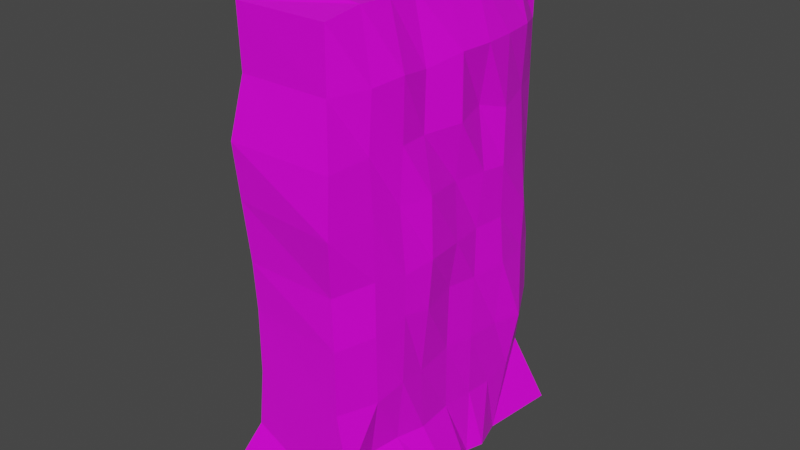 # Source: Wand_demo_1.blend  (saved by Blender 2.80.75; exported with 4.5.12 LTS)
import bpy
from mathutils import Matrix  # noqa: F401  (used for matrix-valued properties, if any)

bpy.ops.wm.read_factory_settings(use_empty=True)
scene = bpy.context.scene
scene.name = 'Scene'

# ---- collections
col_collection = bpy.data.collections.new('Collection'); scene.collection.children.link(col_collection)

# ---- images (referenced by path relative to the original .blend; pixels are not part of the script)
import os
ASSET_DIR = os.environ.get("B2B_ASSET_DIR", "")  # directory of the original .blend (textures are referenced by path, not embedded)
HERE = os.path.dirname(os.path.abspath(__file__))  # packed textures are extracted next to this script under _unpacked/

def load_image(name, relpath, width, height, colorspace="sRGB"):
    """Load a texture the original file referenced (path relative to the .blend, or extracted next to this script)."""
    p = next((c for c in (os.path.join(HERE, relpath), os.path.join(ASSET_DIR, relpath)) if relpath and os.path.exists(c)), "")
    if p:
        img = bpy.data.images.load(p, check_existing=True)
        img.name = name
    else:  # same state as the original file: an image datablock whose file is absent (Cycles renders it pink)
        img = bpy.data.images.new(name, width, height)
        img.source = "FILE"
        img.filepath = "//" + (relpath or name)
    img.colorspace_settings.name = colorspace
    return img
img_untitled = load_image('Untitled', '', 1024, 1024, 'sRGB')

# ---- materials (node trees are filled in below, after node groups)
mat_material = bpy.data.materials.new('Material')
mat_material.alpha_threshold = 0.0
mat_material.use_transparent_shadow = False
mat_material.preview_render_type = 'CLOTH'
mat_material.diffuse_color = (0.1226, 0.1226, 0.1226, 1.0)
mat_material.line_color = (0.0, 0.0, 0.0, 1.0)

# ---- material node trees
mat_material.use_nodes = True; mat_material.node_tree.nodes.clear()
_N = mat_material.node_tree.nodes; _L = mat_material.node_tree.links
n0 = _N.new('ShaderNodeOutputMaterial'); n0.name = 'Material Output'; n0.location = (300, 300)
n1 = _N.new('ShaderNodeBsdfPrincipled'); n1.name = 'Principled BSDF'; n1.location = (10, 300)
n1.distribution = 'GGX'
n1.subsurface_method = 'BURLEY'
n1.inputs[2].default_value = 0.4
n1.inputs[3].default_value = 1.45
n1.inputs[9].default_value = (0.0, 0.0, 0.0)
n1.inputs[13].default_value = 0.5092
n1.inputs[27].default_value = (0.0, 0.0, 0.0, 1.0)
n1.inputs[28].default_value = 1.0
n2 = _N.new('ShaderNodeTexImage'); n2.name = 'Image Texture'; n2.location = (-280, 275)
n2.image = img_untitled
_L.new(n1.outputs[0], n0.inputs[0])
_L.new(n2.outputs[0], n1.inputs[0])
n0.is_active_output = True

# ---- world
world_world = bpy.data.worlds.new('World'); scene.world = world_world
world_world.use_nodes = True; world_world.node_tree.nodes.clear()
_N = world_world.node_tree.nodes; _L = world_world.node_tree.links
n0 = _N.new('ShaderNodeOutputWorld'); n0.name = 'World Output'; n0.location = (300, 300)
n1 = _N.new('ShaderNodeBackground'); n1.name = 'Background'; n1.location = (10, 300)
n1.inputs[0].default_value = (0.05088, 0.05088, 0.05088, 1.0)
_L.new(n1.outputs[0], n0.inputs[0])
n0.is_active_output = True
world_world.color = (0.05088, 0.05088, 0.05088)
world_world.use_sun_shadow = False
world_world.sun_shadow_jitter_overblur = 0.0

# ---- meshes
me_cube = bpy.data.meshes.new('Cube')
me_cube.from_pydata([(1.009, 1.005, 1.002), (1.48, 1.187, -1.113), (1.019, -1.008, 1.004), (2.064, -1.062, -1.027), (-1.023, 1.012, 1.006), (-1.729, 1.208, -1.068), (-1.019, -1.008, 1.004), (-1.739, -1.149, -1.047), (1.0, 1.0, 0.002068), (-1.026, -1.015, -0.0007628), (1.054, -1.038, 0.001531), (-1.0, 1.0, 0.002068), (-1.179, -1.072, 0.4928), (1.0, 1.0, 0.501), (1.184, -1.074, 0.4935), (-1.001, 1.001, 0.501), (-1.0, -1.0, 0.745), (1.0, 1.0, 0.745), (1.005, -1.005, 0.7458), (-1.0, 1.0, 0.745), (-1.74, 0.02476, -1.133), (1.108, -0.005139, 1.033), (-1.203, -0.007258, 1.093), (1.85, 0.05597, -1.11), (1.467, 0.01079, 0.001434), (-1.427, 0.01159, 0.004428), (1.548, -0.00425, 0.5062), (-1.495, -0.01298, 0.5045), (1.507, 0.007525, 0.7748), (-1.584, -0.007978, 0.7757), (-1.831, -0.4097, -1.131), (1.082, -0.5006, 1.023), (1.414, -0.491, -0.0181), (1.401, -0.512, 0.5063), (1.437, -0.5141, 0.767), (-1.174, -0.5081, 1.074), (1.978, -0.3976, -1.1), (-1.682, -0.5346, -0.01179), (-1.647, -0.543, 0.5024), (-1.635, -0.5361, 0.7867), (-1.075, 0.497, 1.05), (1.496, 0.3754, -1.106), (-1.459, 0.5004, 0.002625), (-1.738, 0.4949, 0.4806), (-1.676, 0.5057, 0.7668), (-1.904, 0.5866, -1.109), (1.049, 0.4924, 1.027), (1.476, 0.4961, 0.001077), (1.48, 0.496, 0.4764), (1.478, 0.5, 0.7707), (-1.786, 0.337, -1.127), (1.128, 0.2568, 1.047), (1.4, 0.2494, 0.001776), (1.339, 0.2619, 0.5192), (1.531, 0.2673, 0.7718), (-1.157, 0.2578, 1.068), (1.351, 0.249, -1.11), (-1.427, 0.2449, -0.005485), (-1.478, 0.2601, 0.5131), (-1.744, 0.2685, 0.782), (-1.157, 0.7529, 1.073), (1.209, 0.6457, -1.131), (-1.399, 0.7689, -0.00398), (-1.303, 0.7515, 0.5068), (-1.409, 0.7637, 0.7716), (-2.112, 0.9444, -1.092), (1.043, 0.7347, 1.016), (1.456, 0.781, -0.0055), (1.303, 0.7515, 0.5068), (1.363, 0.7537, 0.7693), (-1.178, -0.2949, 1.087), (1.904, -0.1642, -1.091), (-1.715, -0.2521, -0.006724), (-1.497, -0.304, 0.5163), (-1.583, -0.2981, 0.7798), (-1.699, -0.2094, -1.143), (1.076, -0.2892, 1.025), (1.526, -0.2677, -0.001131), (1.365, -0.3016, 0.5056), (1.311, -0.2651, 0.7444), (-1.778, -0.8186, -1.076), (1.062, -0.7385, 1.029), (1.35, -0.7537, 0.01593), (1.242, -0.7533, 0.5009), (1.33, -0.7557, 0.7543), (-1.192, -0.7615, 1.077), (1.637, -0.6191, -1.099), (-1.459, -0.7691, 0.01825), (-1.242, -0.7533, 0.5009), (-1.29, -0.7522, 0.7506), (1.0, 1.0, 0.2577), (1.215, -1.105, 0.2524), (-1.006, 1.004, 0.2578), (-1.114, -1.044, 0.2585), (-1.494, 0.007946, 0.2636), (1.393, 0.007819, 0.2619), (-1.381, -0.5186, 0.2613), (1.323, -0.5086, 0.2615), (1.558, 0.4572, 0.2424), (-1.47, 0.4599, 0.2483), (-1.468, 0.2667, 0.2711), (1.505, 0.2632, 0.2538), (1.372, 0.7611, 0.2657), (-1.36, 0.7529, 0.2659), (1.542, -0.293, 0.2726), (-1.742, -0.2876, 0.2504), (-1.331, -0.7535, 0.2565), (1.331, -0.7535, 0.2565), (1.074, 1.048, -0.5003), (1.117, -1.044, -0.5019), (-1.006, 1.002, -0.5001), (-1.0, -1.0, -0.499), (-1.309, -0.004623, -0.4938), (1.305, -0.005183, -0.494), (-1.444, -0.5039, -0.49), (1.406, -0.513, -0.4936), (1.422, 0.5052, -0.5137), (-1.45, 0.5054, -0.5149), (-1.365, 0.2389, -0.502), (1.385, 0.238, -0.5052), (1.58, 0.7307, -0.5223), (-1.319, 0.7497, -0.5184), (1.358, -0.3019, -0.508), (-1.302, -0.306, -0.5005), (-1.485, -0.7518, -0.5341), (1.327, -0.7338, -0.525), (-1.0, -1.0, -0.214), (1.082, 1.024, -0.2134), (1.133, -1.05, -0.2149), (-1.082, 1.024, -0.2134), (-1.312, 0.006458, -0.2086), (1.312, 0.006458, -0.2086), (-1.565, -0.5059, -0.216), (1.417, -0.4947, -0.1913), (1.531, 0.516, -0.21), (-1.453, 0.5069, -0.2113), (-1.379, 0.2552, -0.2238), (1.383, 0.2547, -0.2235), (1.395, 0.8028, -0.2186), (-1.3, 0.7789, -0.2188), (1.485, -0.2897, -0.2173), (-1.577, -0.2776, -0.2406), (-1.411, -0.7638, -0.2134), (1.364, -0.7565, -0.2162), (1.0, 1.0, -0.7719), (1.372, -1.046, -0.7727), (-1.0, 1.0, -0.7719), (-1.458, 0.01046, -0.792), (1.276, 0.01495, -0.7963), (-1.324, -0.5065, -0.7913), (1.233, -0.5025, -0.7809), (1.323, 0.495, -0.8195), (-1.714, 0.5215, -0.8426), (-1.616, 0.2826, -0.817), (1.32, 0.269, -0.8053), (1.368, 0.7066, -0.7906), (-1.377, 0.7956, -0.8093), (1.372, -0.2811, -0.7903), (-1.471, -0.2305, -0.8268), (-1.194, -0.737, -0.7907), (1.137, -0.7305, -0.7824), (-1.173, -0.9915, -0.7691)], [(2, 84), (34, 81), (31, 79), (28, 76), (21, 54), (49, 51), (46, 69), (17, 66)], [(81, 85, 6, 2), (18, 2, 6, 16), (64, 60, 4, 19), (80, 86, 3, 7), (84, 81, 2, 18), (19, 4, 0, 17), (129, 11, 8, 127), (143, 82, 10, 128), (139, 62, 11, 129), (128, 10, 9, 126), (92, 15, 13, 90), (107, 83, 14, 91), (103, 63, 15, 92), (91, 14, 12, 93), (15, 19, 17, 13), (83, 84, 18, 14), (63, 64, 19, 15), (14, 18, 16, 12), (73, 74, 29, 27), (53, 54, 28, 26), (105, 73, 27, 94), (101, 53, 26, 95), (141, 72, 25, 130), (137, 52, 24, 131), (54, 51, 21, 28), (50, 56, 23, 20), (74, 70, 22, 29), (51, 55, 22, 21), (89, 85, 35, 39), (142, 87, 37, 132), (106, 88, 38, 96), (88, 89, 39, 38), (78, 79, 34, 33), (104, 78, 33, 97), (140, 77, 32, 133), (79, 76, 31, 34), (75, 71, 36, 30), (76, 70, 35, 31), (66, 60, 40, 46), (65, 61, 41, 45), (69, 66, 46, 49), (138, 67, 47, 134), (102, 68, 48, 98), (68, 69, 49, 48), (58, 59, 44, 43), (100, 58, 43, 99), (136, 57, 42, 135), (59, 55, 40, 44), (29, 22, 55, 59), (130, 25, 57, 136), (94, 27, 58, 100), (27, 29, 59, 58), (46, 40, 55, 51), (45, 41, 56, 50), (49, 46, 51, 54), (134, 47, 52, 137), (98, 48, 53, 101), (48, 49, 54, 53), (13, 17, 69, 68), (90, 13, 68, 102), (127, 8, 67, 138), (17, 0, 66, 69), (5, 1, 61, 65), (0, 4, 60, 66), (43, 44, 64, 63), (99, 43, 63, 103), (135, 42, 62, 139), (44, 40, 60, 64), (21, 22, 70, 76), (20, 23, 71, 75), (28, 21, 76, 79), (131, 24, 77, 140), (95, 26, 78, 104), (26, 28, 79, 78), (39, 35, 70, 74), (132, 37, 72, 141), (96, 38, 73, 105), (38, 39, 74, 73), (12, 16, 89, 88), (93, 12, 88, 106), (126, 9, 87, 142), (16, 6, 85, 89), (33, 34, 84, 83), (97, 33, 83, 107), (133, 32, 82, 143), (34, 31, 81, 84), (30, 36, 86, 80), (31, 35, 85, 81), (32, 97, 107, 82), (9, 93, 106, 87), (37, 96, 105, 72), (24, 95, 104, 77), (42, 99, 103, 62), (8, 90, 102, 67), (47, 98, 101, 52), (25, 94, 100, 57), (57, 100, 99, 42), (67, 102, 98, 47), (77, 104, 97, 32), (87, 106, 96, 37), (52, 101, 95, 24), (72, 105, 94, 25), (10, 91, 93, 9), (62, 103, 92, 11), (82, 107, 91, 10), (11, 92, 90, 8), (150, 115, 125, 160), (161, 111, 124, 159), (149, 114, 123, 158), (148, 113, 122, 157), (152, 117, 121, 156), (144, 108, 120, 155), (151, 116, 119, 154), (147, 112, 118, 153), (153, 118, 117, 152), (155, 120, 116, 151), (157, 122, 115, 150), (159, 124, 114, 149), (154, 119, 113, 148), (158, 123, 112, 147), (145, 109, 111, 161), (156, 121, 110, 146), (160, 125, 109, 145), (146, 110, 108, 144), (115, 133, 143, 125), (111, 126, 142, 124), (114, 132, 141, 123), (113, 131, 140, 122), (117, 135, 139, 121), (108, 127, 138, 120), (116, 134, 137, 119), (112, 130, 136, 118), (118, 136, 135, 117), (120, 138, 134, 116), (122, 140, 133, 115), (124, 142, 132, 114), (119, 137, 131, 113), (123, 141, 130, 112), (109, 128, 126, 111), (121, 139, 129, 110), (125, 143, 128, 109), (110, 129, 127, 108), (5, 146, 144, 1), (86, 160, 145, 3), (65, 156, 146, 5), (3, 145, 161, 7), (75, 158, 147, 20), (56, 154, 148, 23), (80, 159, 149, 30), (71, 157, 150, 36), (61, 155, 151, 41), (50, 153, 152, 45), (20, 147, 153, 50), (41, 151, 154, 56), (1, 144, 155, 61), (45, 152, 156, 65), (23, 148, 157, 71), (30, 149, 158, 75), (7, 161, 159, 80), (36, 150, 160, 86)])
_uv = me_cube.uv_layers.new(name='UVMap')
_uv.uv.foreach_set('vector', [0.375, 0.2165, 0.625, 0.2165, 0.625, 0.25, 0.375, 0.25, 0.5931, 0.25, 0.625, 0.25, 0.625, 0.5, 0.5931, 0.5, 0.5931, 0.7174, 0.625, 0.7174, 0.625, 0.75, 0.5931, 0.75, 0.375, 0.9665, 0.625, 0.9665, 0.625, 1.0, 0.375, 1.0, 0.3431, 0.7165, 0.375, 0.7165, 0.375, 0.75, 0.3431, 0.75, 0.8431, 0.5, 0.875, 0.5, 0.875, 0.75, 0.8431, 0.75, 0.7233, 0.5, 0.7503, 0.5, 0.7503, 0.75, 0.7233, 0.75, 0.2233, 0.7165, 0.2503, 0.7165, 0.2503, 0.75, 0.2233, 0.75, 0.4733, 0.7174, 0.5003, 0.7174, 0.5003, 0.75, 0.4733, 0.75, 0.4733, 0.25, 0.5003, 0.25, 0.5003, 0.5, 0.4733, 0.5, 0.7822, 0.5, 0.8126, 0.5, 0.8126, 0.75, 0.7822, 0.75, 0.2822, 0.7165, 0.3126, 0.7165, 0.3126, 0.75, 0.2822, 0.75, 0.5322, 0.7174, 0.5626, 0.7174, 0.5626, 0.75, 0.5322, 0.75, 0.5322, 0.25, 0.5626, 0.25, 0.5626, 0.5, 0.5322, 0.5, 0.8126, 0.5, 0.8431, 0.5, 0.8431, 0.75, 0.8126, 0.75, 0.3126, 0.7165, 0.3431, 0.7165, 0.3431, 0.75, 0.3126, 0.75, 0.5626, 0.7174, 0.5931, 0.7174, 0.5931, 0.75, 0.5626, 0.75, 0.5626, 0.25, 0.5931, 0.25, 0.5931, 0.5, 0.5626, 0.5, 0.5626, 0.5893, 0.5931, 0.5893, 0.5931, 0.625, 0.5626, 0.625, 0.3126, 0.5925, 0.3431, 0.5925, 0.3431, 0.625, 0.3126, 0.625, 0.5322, 0.5893, 0.5626, 0.5893, 0.5626, 0.625, 0.5322, 0.625, 0.2822, 0.5925, 0.3126, 0.5925, 0.3126, 0.625, 0.2822, 0.625, 0.4733, 0.5893, 0.5003, 0.5893, 0.5003, 0.625, 0.4733, 0.625, 0.2233, 0.5925, 0.2503, 0.5925, 0.2503, 0.625, 0.2233, 0.625, 0.3431, 0.5925, 0.375, 0.5925, 0.375, 0.625, 0.3431, 0.625, 0.375, 0.8425, 0.625, 0.8425, 0.625, 0.875, 0.375, 0.875, 0.5931, 0.5893, 0.625, 0.5893, 0.625, 0.625, 0.5931, 0.625, 0.375, 0.09253, 0.625, 0.09253, 0.625, 0.125, 0.375, 0.125, 0.5931, 0.5335, 0.625, 0.5335, 0.625, 0.5625, 0.5931, 0.5625, 0.4733, 0.5335, 0.5003, 0.5335, 0.5003, 0.5625, 0.4733, 0.5625, 0.5322, 0.5335, 0.5626, 0.5335, 0.5626, 0.5625, 0.5322, 0.5625, 0.5626, 0.5335, 0.5931, 0.5335, 0.5931, 0.5625, 0.5626, 0.5625, 0.3126, 0.6607, 0.3431, 0.6607, 0.3431, 0.6875, 0.3126, 0.6875, 0.2822, 0.6607, 0.3126, 0.6607, 0.3126, 0.6875, 0.2822, 0.6875, 0.2233, 0.6607, 0.2503, 0.6607, 0.2503, 0.6875, 0.2233, 0.6875, 0.3431, 0.6607, 0.375, 0.6607, 0.375, 0.6875, 0.3431, 0.6875, 0.375, 0.9107, 0.625, 0.9107, 0.625, 0.9375, 0.375, 0.9375, 0.375, 0.1607, 0.625, 0.1607, 0.625, 0.1875, 0.375, 0.1875, 0.375, 0.03257, 0.625, 0.03257, 0.625, 0.06387, 0.375, 0.06387, 0.375, 0.7826, 0.625, 0.7826, 0.625, 0.8139, 0.375, 0.8139, 0.3431, 0.5326, 0.375, 0.5326, 0.375, 0.5639, 0.3431, 0.5639, 0.2233, 0.5326, 0.2503, 0.5326, 0.2503, 0.5639, 0.2233, 0.5639, 0.2822, 0.5326, 0.3126, 0.5326, 0.3126, 0.5639, 0.2822, 0.5639, 0.3126, 0.5326, 0.3431, 0.5326, 0.3431, 0.5639, 0.3126, 0.5639, 0.5626, 0.6575, 0.5931, 0.6575, 0.5931, 0.6861, 0.5626, 0.6861, 0.5322, 0.6575, 0.5626, 0.6575, 0.5626, 0.6861, 0.5322, 0.6861, 0.4733, 0.6575, 0.5003, 0.6575, 0.5003, 0.6861, 0.4733, 0.6861, 0.5931, 0.6575, 0.625, 0.6575, 0.625, 0.6861, 0.5931, 0.6861, 0.5931, 0.625, 0.625, 0.625, 0.625, 0.6575, 0.5931, 0.6575, 0.4733, 0.625, 0.5003, 0.625, 0.5003, 0.6575, 0.4733, 0.6575, 0.5322, 0.625, 0.5626, 0.625, 0.5626, 0.6575, 0.5322, 0.6575, 0.5626, 0.625, 0.5931, 0.625, 0.5931, 0.6575, 0.5626, 0.6575, 0.375, 0.06387, 0.625, 0.06387, 0.625, 0.09253, 0.375, 0.09253, 0.375, 0.8139, 0.625, 0.8139, 0.625, 0.8425, 0.375, 0.8425, 0.3431, 0.5639, 0.375, 0.5639, 0.375, 0.5925, 0.3431, 0.5925, 0.2233, 0.5639, 0.2503, 0.5639, 0.2503, 0.5925, 0.2233, 0.5925, 0.2822, 0.5639, 0.3126, 0.5639, 0.3126, 0.5925, 0.2822, 0.5925, 0.3126, 0.5639, 0.3431, 0.5639, 0.3431, 0.5925, 0.3126, 0.5925, 0.3126, 0.5, 0.3431, 0.5, 0.3431, 0.5326, 0.3126, 0.5326, 0.2822, 0.5, 0.3126, 0.5, 0.3126, 0.5326, 0.2822, 0.5326, 0.2233, 0.5, 0.2503, 0.5, 0.2503, 0.5326, 0.2233, 0.5326, 0.3431, 0.5, 0.375, 0.5, 0.375, 0.5326, 0.3431, 0.5326, 0.375, 0.75, 0.625, 0.75, 0.625, 0.7826, 0.375, 0.7826, 0.375, 0.0, 0.625, 0.0, 0.625, 0.03257, 0.375, 0.03257, 0.5626, 0.6861, 0.5931, 0.6861, 0.5931, 0.7174, 0.5626, 0.7174, 0.5322, 0.6861, 0.5626, 0.6861, 0.5626, 0.7174, 0.5322, 0.7174, 0.4733, 0.6861, 0.5003, 0.6861, 0.5003, 0.7174, 0.4733, 0.7174, 0.5931, 0.6861, 0.625, 0.6861, 0.625, 0.7174, 0.5931, 0.7174, 0.375, 0.125, 0.625, 0.125, 0.625, 0.1607, 0.375, 0.1607, 0.375, 0.875, 0.625, 0.875, 0.625, 0.9107, 0.375, 0.9107, 0.3431, 0.625, 0.375, 0.625, 0.375, 0.6607, 0.3431, 0.6607, 0.2233, 0.625, 0.2503, 0.625, 0.2503, 0.6607, 0.2233, 0.6607, 0.2822, 0.625, 0.3126, 0.625, 0.3126, 0.6607, 0.2822, 0.6607, 0.3126, 0.625, 0.3431, 0.625, 0.3431, 0.6607, 0.3126, 0.6607, 0.5931, 0.5625, 0.625, 0.5625, 0.625, 0.5893, 0.5931, 0.5893, 0.4733, 0.5625, 0.5003, 0.5625, 0.5003, 0.5893, 0.4733, 0.5893, 0.5322, 0.5625, 0.5626, 0.5625, 0.5626, 0.5893, 0.5322, 0.5893, 0.5626, 0.5625, 0.5931, 0.5625, 0.5931, 0.5893, 0.5626, 0.5893, 0.5626, 0.5, 0.5931, 0.5, 0.5931, 0.5335, 0.5626, 0.5335, 0.5322, 0.5, 0.5626, 0.5, 0.5626, 0.5335, 0.5322, 0.5335, 0.4733, 0.5, 0.5003, 0.5, 0.5003, 0.5335, 0.4733, 0.5335, 0.5931, 0.5, 0.625, 0.5, 0.625, 0.5335, 0.5931, 0.5335, 0.3126, 0.6875, 0.3431, 0.6875, 0.3431, 0.7165, 0.3126, 0.7165, 0.2822, 0.6875, 0.3126, 0.6875, 0.3126, 0.7165, 0.2822, 0.7165, 0.2233, 0.6875, 0.2503, 0.6875, 0.2503, 0.7165, 0.2233, 0.7165, 0.3431, 0.6875, 0.375, 0.6875, 0.375, 0.7165, 0.3431, 0.7165, 0.375, 0.9375, 0.625, 0.9375, 0.625, 0.9665, 0.375, 0.9665, 0.375, 0.1875, 0.625, 0.1875, 0.625, 0.2165, 0.375, 0.2165, 0.2503, 0.6875, 0.2822, 0.6875, 0.2822, 0.7165, 0.2503, 0.7165, 0.5003, 0.5, 0.5322, 0.5, 0.5322, 0.5335, 0.5003, 0.5335, 0.5003, 0.5625, 0.5322, 0.5625, 0.5322, 0.5893, 0.5003, 0.5893, 0.2503, 0.625, 0.2822, 0.625, 0.2822, 0.6607, 0.2503, 0.6607, 0.5003, 0.6861, 0.5322, 0.6861, 0.5322, 0.7174, 0.5003, 0.7174, 0.2503, 0.5, 0.2822, 0.5, 0.2822, 0.5326, 0.2503, 0.5326, 0.2503, 0.5639, 0.2822, 0.5639, 0.2822, 0.5925, 0.2503, 0.5925, 0.5003, 0.625, 0.5322, 0.625, 0.5322, 0.6575, 0.5003, 0.6575, 0.5003, 0.6575, 0.5322, 0.6575, 0.5322, 0.6861, 0.5003, 0.6861, 0.2503, 0.5326, 0.2822, 0.5326, 0.2822, 0.5639, 0.2503, 0.5639, 0.2503, 0.6607, 0.2822, 0.6607, 0.2822, 0.6875, 0.2503, 0.6875, 0.5003, 0.5335, 0.5322, 0.5335, 0.5322, 0.5625, 0.5003, 0.5625, 0.2503, 0.5925, 0.2822, 0.5925, 0.2822, 0.625, 0.2503, 0.625, 0.5003, 0.5893, 0.5322, 0.5893, 0.5322, 0.625, 0.5003, 0.625, 0.5003, 0.25, 0.5322, 0.25, 0.5322, 0.5, 0.5003, 0.5, 0.5003, 0.7174, 0.5322, 0.7174, 0.5322, 0.75, 0.5003, 0.75, 0.2503, 0.7165, 0.2822, 0.7165, 0.2822, 0.75, 0.2503, 0.75, 0.7503, 0.5, 0.7822, 0.5, 0.7822, 0.75, 0.7503, 0.75, 0.1535, 0.6875, 0.1876, 0.6875, 0.1876, 0.7165, 0.1535, 0.7165, 0.4035, 0.5, 0.4376, 0.5, 0.4376, 0.5335, 0.4035, 0.5335, 0.4035, 0.5625, 0.4376, 0.5625, 0.4376, 0.5893, 0.4035, 0.5893, 0.1535, 0.625, 0.1876, 0.625, 0.1876, 0.6607, 0.1535, 0.6607, 0.4035, 0.6861, 0.4376, 0.6861, 0.4376, 0.7174, 0.4035, 0.7174, 0.1535, 0.5, 0.1876, 0.5, 0.1876, 0.5326, 0.1535, 0.5326, 0.1535, 0.5639, 0.1876, 0.5639, 0.1876, 0.5925, 0.1535, 0.5925, 0.4035, 0.625, 0.4376, 0.625, 0.4376, 0.6575, 0.4035, 0.6575, 0.4035, 0.6575, 0.4376, 0.6575, 0.4376, 0.6861, 0.4035, 0.6861, 0.1535, 0.5326, 0.1876, 0.5326, 0.1876, 0.5639, 0.1535, 0.5639, 0.1535, 0.6607, 0.1876, 0.6607, 0.1876, 0.6875, 0.1535, 0.6875, 0.4035, 0.5335, 0.4376, 0.5335, 0.4376, 0.5625, 0.4035, 0.5625, 0.1535, 0.5925, 0.1876, 0.5925, 0.1876, 0.625, 0.1535, 0.625, 0.4035, 0.5893, 0.4376, 0.5893, 0.4376, 0.625, 0.4035, 0.625, 0.4035, 0.25, 0.4376, 0.25, 0.4376, 0.5, 0.4035, 0.5, 0.4035, 0.7174, 0.4376, 0.7174, 0.4376, 0.75, 0.4035, 0.75, 0.1535, 0.7165, 0.1876, 0.7165, 0.1876, 0.75, 0.1535, 0.75, 0.6535, 0.5, 0.6876, 0.5, 0.6876, 0.75, 0.6535, 0.75, 0.1876, 0.6875, 0.2233, 0.6875, 0.2233, 0.7165, 0.1876, 0.7165, 0.4376, 0.5, 0.4733, 0.5, 0.4733, 0.5335, 0.4376, 0.5335, 0.4376, 0.5625, 0.4733, 0.5625, 0.4733, 0.5893, 0.4376, 0.5893, 0.1876, 0.625, 0.2233, 0.625, 0.2233, 0.6607, 0.1876, 0.6607, 0.4376, 0.6861, 0.4733, 0.6861, 0.4733, 0.7174, 0.4376, 0.7174, 0.1876, 0.5, 0.2233, 0.5, 0.2233, 0.5326, 0.1876, 0.5326, 0.1876, 0.5639, 0.2233, 0.5639, 0.2233, 0.5925, 0.1876, 0.5925, 0.4376, 0.625, 0.4733, 0.625, 0.4733, 0.6575, 0.4376, 0.6575, 0.4376, 0.6575, 0.4733, 0.6575, 0.4733, 0.6861, 0.4376, 0.6861, 0.1876, 0.5326, 0.2233, 0.5326, 0.2233, 0.5639, 0.1876, 0.5639, 0.1876, 0.6607, 0.2233, 0.6607, 0.2233, 0.6875, 0.1876, 0.6875, 0.4376, 0.5335, 0.4733, 0.5335, 0.4733, 0.5625, 0.4376, 0.5625, 0.1876, 0.5925, 0.2233, 0.5925, 0.2233, 0.625, 0.1876, 0.625, 0.4376, 0.5893, 0.4733, 0.5893, 0.4733, 0.625, 0.4376, 0.625, 0.4376, 0.25, 0.4733, 0.25, 0.4733, 0.5, 0.4376, 0.5, 0.4376, 0.7174, 0.4733, 0.7174, 0.4733, 0.75, 0.4376, 0.75, 0.1876, 0.7165, 0.2233, 0.7165, 0.2233, 0.75, 0.1876, 0.75, 0.6876, 0.5, 0.7233, 0.5, 0.7233, 0.75, 0.6876, 0.75, 0.625, 0.5, 0.6535, 0.5, 0.6535, 0.75, 0.625, 0.75, 0.125, 0.7165, 0.1535, 0.7165, 0.1535, 0.75, 0.125, 0.75, 0.375, 0.7174, 0.4035, 0.7174, 0.4035, 0.75, 0.375, 0.75, 0.375, 0.25, 0.4035, 0.25, 0.4035, 0.5, 0.375, 0.5, 0.375, 0.5893, 0.4035, 0.5893, 0.4035, 0.625, 0.375, 0.625, 0.125, 0.5925, 0.1535, 0.5925, 0.1535, 0.625, 0.125, 0.625, 0.375, 0.5335, 0.4035, 0.5335, 0.4035, 0.5625, 0.375, 0.5625, 0.125, 0.6607, 0.1535, 0.6607, 0.1535, 0.6875, 0.125, 0.6875, 0.125, 0.5326, 0.1535, 0.5326, 0.1535, 0.5639, 0.125, 0.5639, 0.375, 0.6575, 0.4035, 0.6575, 0.4035, 0.6861, 0.375, 0.6861, 0.375, 0.625, 0.4035, 0.625, 0.4035, 0.6575, 0.375, 0.6575, 0.125, 0.5639, 0.1535, 0.5639, 0.1535, 0.5925, 0.125, 0.5925, 0.125, 0.5, 0.1535, 0.5, 0.1535, 0.5326, 0.125, 0.5326, 0.375, 0.6861, 0.4035, 0.6861, 0.4035, 0.7174, 0.375, 0.7174, 0.125, 0.625, 0.1535, 0.625, 0.1535, 0.6607, 0.125, 0.6607, 0.375, 0.5625, 0.4035, 0.5625, 0.4035, 0.5893, 0.375, 0.5893, 0.375, 0.5, 0.4035, 0.5, 0.4035, 0.5335, 0.375, 0.5335, 0.125, 0.6875, 0.1535, 0.6875, 0.1535, 0.7165, 0.125, 0.7165])
me_cube.materials.append(mat_material)
me_cube.use_remesh_preserve_volume = False
me_cube.use_remesh_preserve_attributes = False
me_cube.use_mirror_vertex_groups = False
me_cube.update()

# ---- objects
ob_cube = bpy.data.objects.new('Cube', me_cube)

# ---- transforms, parenting, visibility, modifiers, constraints
ob_cube.location = (0.0, 0.0, 0.0)
ob_cube.scale = (1.0, 3.0, 5.0)
ob_cube.lock_rotations_4d = False
ob_cube.empty_display_type = 'ARROWS'
ob_cube.lineart.crease_threshold = 0.0

# ---- collection membership
col_collection.objects.link(ob_cube)

# ---- scene / render settings (as saved in the file)
scene.frame_start = 1; scene.frame_end = 250; scene.frame_set(1)
scene.render.engine = 'BLENDER_EEVEE_NEXT'
scene.cycles.use_denoising = False
scene.cycles.samples = 128
scene.cycles.sampling_pattern = 'TABULATED_SOBOL'
scene.cycles.use_adaptive_sampling = False
scene.cycles.use_light_tree = False
scene.view_settings.view_transform = 'Filmic'
bpy.context.view_layer.update()

# ---- added for rendering (the .blend has no active camera and no usable light): camera, sun
cam_auto = bpy.data.cameras.new('AutoCamera')
cam_auto.lens = 50.0
cam_auto.sensor_width = 36.0
cam_auto.clip_end = 1000.0
ob_auto_camera = bpy.data.objects.new('AutoCamera', cam_auto)
scene.collection.objects.link(ob_auto_camera)
ob_auto_camera.location = (12.809, -15.3119, 10.1423)
ob_auto_camera.rotation_euler = (1.09748, -7.21219e-08, 0.694738)
scene.camera = ob_auto_camera
light_auto_sun = bpy.data.lights.new('AutoSun', 'SUN')
light_auto_sun.energy = 3.0
light_auto_sun.angle = 0.0523599
ob_auto_sun = bpy.data.objects.new('AutoSun', light_auto_sun)
scene.collection.objects.link(ob_auto_sun)
ob_auto_sun.rotation_euler = (0.872665, 0.174533, 0.523599)
bpy.context.view_layer.update()
